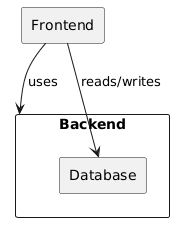

The diagram above was rendered by PlantUML. Its source (embedded in the PNG):
@startuml
skinparam componentStyle rectangle
component "Frontend" {
}
component "Backend" {
component "Database" {
}
}
"Frontend" --> "Backend" : uses
"Frontend" --> "Database" : reads/writes
@enduml